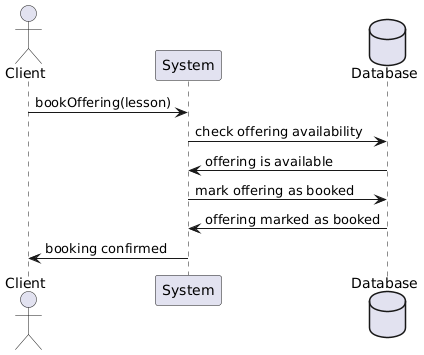

The diagram above was rendered by PlantUML. Its source (embedded in the PNG):
@startuml
actor Client
participant System
database Database

Client -> System: bookOffering(lesson)
System -> Database: check offering availability
Database -> System: offering is available
System -> Database: mark offering as booked
Database -> System: offering marked as booked
System -> Client: booking confirmed
@enduml